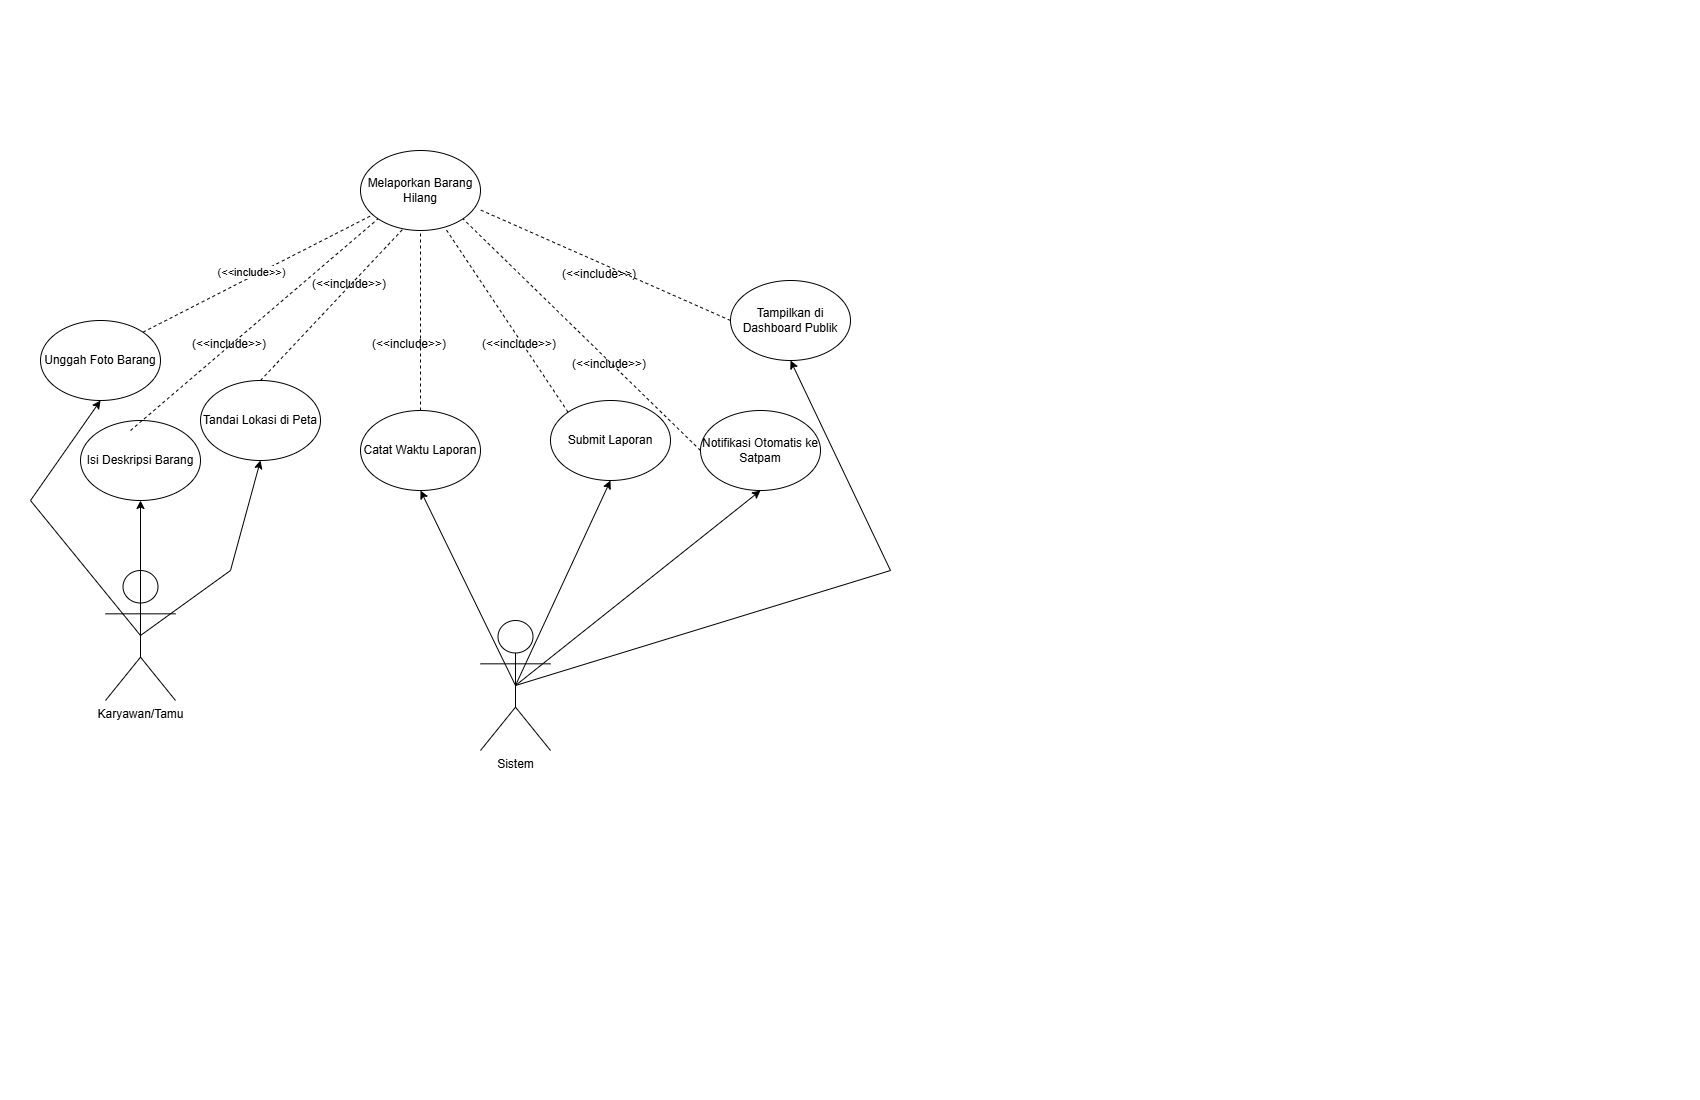

The diagram above was exported from draw.io. Its source (the exported page's mxGraphModel, read from the mxfile embedded in the PNG):
<mxGraphModel dx="776" dy="792" grid="1" gridSize="10" guides="1" tooltips="1" connect="1" arrows="1" fold="1" page="1" pageScale="1" pageWidth="850" pageHeight="1100" background="none" math="0" shadow="0">
  <root>
    <mxCell id="0" />
    <mxCell id="1" parent="0" />
    <mxCell id="707f-y14lbR587pq2XO8-1" value="Karyawan/Tamu" style="shape=umlActor;verticalLabelPosition=bottom;verticalAlign=top;html=1;outlineConnect=0;" parent="1" vertex="1">
      <mxGeometry x="105" y="570" width="70" height="130" as="geometry" />
    </mxCell>
    <mxCell id="707f-y14lbR587pq2XO8-2" value="Sistem" style="shape=umlActor;verticalLabelPosition=bottom;verticalAlign=top;html=1;outlineConnect=0;" parent="1" vertex="1">
      <mxGeometry x="480" y="620" width="70" height="130" as="geometry" />
    </mxCell>
    <mxCell id="707f-y14lbR587pq2XO8-4" value="Melaporkan Barang Hilang" style="ellipse;whiteSpace=wrap;html=1;" parent="1" vertex="1">
      <mxGeometry x="360" y="150" width="120" height="80" as="geometry" />
    </mxCell>
    <mxCell id="707f-y14lbR587pq2XO8-5" value="" style="endArrow=classic;html=1;rounded=0;entryX=0.5;entryY=1;entryDx=0;entryDy=0;exitX=0.5;exitY=0.5;exitDx=0;exitDy=0;exitPerimeter=0;" parent="1" source="707f-y14lbR587pq2XO8-1" target="707f-y14lbR587pq2XO8-8" edge="1">
      <mxGeometry width="50" height="50" relative="1" as="geometry">
        <mxPoint x="380" y="340" as="sourcePoint" />
        <mxPoint x="430" y="290" as="targetPoint" />
      </mxGeometry>
    </mxCell>
    <mxCell id="707f-y14lbR587pq2XO8-6" value="" style="endArrow=classic;html=1;rounded=0;entryX=0.5;entryY=1;entryDx=0;entryDy=0;exitX=0.5;exitY=0.5;exitDx=0;exitDy=0;exitPerimeter=0;" parent="1" source="707f-y14lbR587pq2XO8-2" target="707f-y14lbR587pq2XO8-12" edge="1">
      <mxGeometry width="50" height="50" relative="1" as="geometry">
        <mxPoint x="150" y="187" as="sourcePoint" />
        <mxPoint x="370" y="200" as="targetPoint" />
      </mxGeometry>
    </mxCell>
    <mxCell id="707f-y14lbR587pq2XO8-7" value="Unggah Foto Barang" style="ellipse;whiteSpace=wrap;html=1;" parent="1" vertex="1">
      <mxGeometry x="40" y="320" width="120" height="80" as="geometry" />
    </mxCell>
    <mxCell id="707f-y14lbR587pq2XO8-8" value="Isi Deskripsi Barang" style="ellipse;whiteSpace=wrap;html=1;" parent="1" vertex="1">
      <mxGeometry x="80" y="420" width="120" height="80" as="geometry" />
    </mxCell>
    <mxCell id="707f-y14lbR587pq2XO8-11" value="Tandai Lokasi di Peta" style="ellipse;whiteSpace=wrap;html=1;" parent="1" vertex="1">
      <mxGeometry x="200" y="380" width="120" height="80" as="geometry" />
    </mxCell>
    <mxCell id="707f-y14lbR587pq2XO8-12" value="Catat Waktu Laporan" style="ellipse;whiteSpace=wrap;html=1;" parent="1" vertex="1">
      <mxGeometry x="360" y="410" width="120" height="80" as="geometry" />
    </mxCell>
    <mxCell id="707f-y14lbR587pq2XO8-13" value="Notifikasi Otomatis ke Satpam" style="ellipse;whiteSpace=wrap;html=1;" parent="1" vertex="1">
      <mxGeometry x="700" y="410" width="120" height="80" as="geometry" />
    </mxCell>
    <mxCell id="707f-y14lbR587pq2XO8-14" value="Tampilkan di Dashboard Publik" style="ellipse;whiteSpace=wrap;html=1;" parent="1" vertex="1">
      <mxGeometry x="730" y="280" width="120" height="80" as="geometry" />
    </mxCell>
    <mxCell id="707f-y14lbR587pq2XO8-15" value="Submit Laporan" style="ellipse;whiteSpace=wrap;html=1;" parent="1" vertex="1">
      <mxGeometry x="550" y="400" width="120" height="80" as="geometry" />
    </mxCell>
    <mxCell id="707f-y14lbR587pq2XO8-16" value="" style="endArrow=none;dashed=1;html=1;rounded=0;exitX=1;exitY=0;exitDx=0;exitDy=0;" parent="1" source="707f-y14lbR587pq2XO8-7" target="707f-y14lbR587pq2XO8-4" edge="1">
      <mxGeometry width="50" height="50" relative="1" as="geometry">
        <mxPoint x="280" y="290" as="sourcePoint" />
        <mxPoint x="330" y="240" as="targetPoint" />
      </mxGeometry>
    </mxCell>
    <mxCell id="707f-y14lbR587pq2XO8-23" value="(&amp;lt;&amp;lt;include&amp;gt;&amp;gt;)" style="edgeLabel;html=1;align=center;verticalAlign=middle;resizable=0;points=[];" parent="707f-y14lbR587pq2XO8-16" connectable="0" vertex="1">
      <mxGeometry x="0.0355" y="-1" relative="1" as="geometry">
        <mxPoint x="-12" as="offset" />
      </mxGeometry>
    </mxCell>
    <mxCell id="707f-y14lbR587pq2XO8-17" value="" style="endArrow=none;dashed=1;html=1;rounded=0;exitX=0.417;exitY=0.125;exitDx=0;exitDy=0;entryX=0;entryY=1;entryDx=0;entryDy=0;exitPerimeter=0;" parent="1" source="707f-y14lbR587pq2XO8-8" target="707f-y14lbR587pq2XO8-4" edge="1">
      <mxGeometry width="50" height="50" relative="1" as="geometry">
        <mxPoint x="152" y="342" as="sourcePoint" />
        <mxPoint x="382" y="224" as="targetPoint" />
      </mxGeometry>
    </mxCell>
    <mxCell id="707f-y14lbR587pq2XO8-18" value="" style="endArrow=none;dashed=1;html=1;rounded=0;exitX=0.5;exitY=0;exitDx=0;exitDy=0;entryX=0.358;entryY=0.975;entryDx=0;entryDy=0;entryPerimeter=0;" parent="1" source="707f-y14lbR587pq2XO8-11" target="707f-y14lbR587pq2XO8-4" edge="1">
      <mxGeometry width="50" height="50" relative="1" as="geometry">
        <mxPoint x="162" y="352" as="sourcePoint" />
        <mxPoint x="392" y="234" as="targetPoint" />
      </mxGeometry>
    </mxCell>
    <mxCell id="707f-y14lbR587pq2XO8-19" value="" style="endArrow=none;dashed=1;html=1;rounded=0;entryX=0.5;entryY=1;entryDx=0;entryDy=0;" parent="1" source="707f-y14lbR587pq2XO8-12" target="707f-y14lbR587pq2XO8-4" edge="1">
      <mxGeometry width="50" height="50" relative="1" as="geometry">
        <mxPoint x="600" y="290" as="sourcePoint" />
        <mxPoint x="550" y="250" as="targetPoint" />
      </mxGeometry>
    </mxCell>
    <mxCell id="707f-y14lbR587pq2XO8-20" value="" style="endArrow=none;dashed=1;html=1;rounded=0;exitX=0;exitY=0.5;exitDx=0;exitDy=0;entryX=1;entryY=1;entryDx=0;entryDy=0;" parent="1" source="707f-y14lbR587pq2XO8-13" target="707f-y14lbR587pq2XO8-4" edge="1">
      <mxGeometry width="50" height="50" relative="1" as="geometry">
        <mxPoint x="440" y="338" as="sourcePoint" />
        <mxPoint x="670" y="220" as="targetPoint" />
      </mxGeometry>
    </mxCell>
    <mxCell id="707f-y14lbR587pq2XO8-21" value="" style="endArrow=none;dashed=1;html=1;rounded=0;exitX=0;exitY=0;exitDx=0;exitDy=0;entryX=0.708;entryY=0.975;entryDx=0;entryDy=0;entryPerimeter=0;" parent="1" source="707f-y14lbR587pq2XO8-15" target="707f-y14lbR587pq2XO8-4" edge="1">
      <mxGeometry width="50" height="50" relative="1" as="geometry">
        <mxPoint x="320" y="638" as="sourcePoint" />
        <mxPoint x="550" y="520" as="targetPoint" />
      </mxGeometry>
    </mxCell>
    <mxCell id="707f-y14lbR587pq2XO8-22" value="" style="endArrow=none;dashed=1;html=1;rounded=0;entryX=0.992;entryY=0.738;entryDx=0;entryDy=0;entryPerimeter=0;exitX=0;exitY=0.5;exitDx=0;exitDy=0;" parent="1" source="707f-y14lbR587pq2XO8-14" target="707f-y14lbR587pq2XO8-4" edge="1">
      <mxGeometry width="50" height="50" relative="1" as="geometry">
        <mxPoint x="689" y="446" as="sourcePoint" />
        <mxPoint x="730" y="580" as="targetPoint" />
      </mxGeometry>
    </mxCell>
    <mxCell id="707f-y14lbR587pq2XO8-24" value="(&amp;lt;&amp;lt;include&amp;gt;&amp;gt;)" style="text;whiteSpace=wrap;html=1;" parent="1" vertex="1">
      <mxGeometry x="190" y="330" width="110" height="40" as="geometry" />
    </mxCell>
    <mxCell id="707f-y14lbR587pq2XO8-25" value="(&amp;lt;&amp;lt;include&amp;gt;&amp;gt;)" style="text;whiteSpace=wrap;html=1;" parent="1" vertex="1">
      <mxGeometry x="310" y="270" width="110" height="40" as="geometry" />
    </mxCell>
    <mxCell id="707f-y14lbR587pq2XO8-27" value="(&amp;lt;&amp;lt;include&amp;gt;&amp;gt;)" style="text;whiteSpace=wrap;html=1;" parent="1" vertex="1">
      <mxGeometry x="370" y="330" width="110" height="40" as="geometry" />
    </mxCell>
    <mxCell id="707f-y14lbR587pq2XO8-29" value="(&amp;lt;&amp;lt;include&amp;gt;&amp;gt;)" style="text;whiteSpace=wrap;html=1;" parent="1" vertex="1">
      <mxGeometry x="480" y="330" width="110" height="40" as="geometry" />
    </mxCell>
    <mxCell id="707f-y14lbR587pq2XO8-30" value="(&amp;lt;&amp;lt;include&amp;gt;&amp;gt;)" style="text;whiteSpace=wrap;html=1;" parent="1" vertex="1">
      <mxGeometry x="570" y="350" width="110" height="40" as="geometry" />
    </mxCell>
    <mxCell id="707f-y14lbR587pq2XO8-33" value="(&amp;lt;&amp;lt;include&amp;gt;&amp;gt;)" style="text;whiteSpace=wrap;html=1;" parent="1" vertex="1">
      <mxGeometry x="560" y="260" width="110" height="40" as="geometry" />
    </mxCell>
    <mxCell id="27iJqCbWGT72lteIxhyp-1" value="" style="endArrow=classic;html=1;rounded=0;entryX=0.5;entryY=1;entryDx=0;entryDy=0;" edge="1" parent="1" target="707f-y14lbR587pq2XO8-7">
      <mxGeometry width="50" height="50" relative="1" as="geometry">
        <mxPoint x="140" y="635" as="sourcePoint" />
        <mxPoint x="150" y="510" as="targetPoint" />
        <Array as="points">
          <mxPoint x="30" y="500" />
        </Array>
      </mxGeometry>
    </mxCell>
    <mxCell id="27iJqCbWGT72lteIxhyp-2" value="" style="endArrow=classic;html=1;rounded=0;entryX=0.5;entryY=1;entryDx=0;entryDy=0;exitX=0.5;exitY=0.5;exitDx=0;exitDy=0;exitPerimeter=0;" edge="1" parent="1" source="707f-y14lbR587pq2XO8-1" target="707f-y14lbR587pq2XO8-11">
      <mxGeometry width="50" height="50" relative="1" as="geometry">
        <mxPoint x="160" y="655" as="sourcePoint" />
        <mxPoint x="160" y="520" as="targetPoint" />
        <Array as="points">
          <mxPoint x="230" y="570" />
        </Array>
      </mxGeometry>
    </mxCell>
    <mxCell id="27iJqCbWGT72lteIxhyp-3" value="" style="endArrow=classic;html=1;rounded=0;entryX=0.5;entryY=1;entryDx=0;entryDy=0;exitX=0.5;exitY=0.5;exitDx=0;exitDy=0;exitPerimeter=0;" edge="1" parent="1" source="707f-y14lbR587pq2XO8-2" target="707f-y14lbR587pq2XO8-13">
      <mxGeometry width="50" height="50" relative="1" as="geometry">
        <mxPoint x="390" y="645" as="sourcePoint" />
        <mxPoint x="390" y="510" as="targetPoint" />
      </mxGeometry>
    </mxCell>
    <mxCell id="27iJqCbWGT72lteIxhyp-4" value="" style="endArrow=classic;html=1;rounded=0;entryX=0.5;entryY=1;entryDx=0;entryDy=0;exitX=0.5;exitY=0.5;exitDx=0;exitDy=0;exitPerimeter=0;" edge="1" parent="1" source="707f-y14lbR587pq2XO8-2" target="707f-y14lbR587pq2XO8-15">
      <mxGeometry width="50" height="50" relative="1" as="geometry">
        <mxPoint x="425" y="635" as="sourcePoint" />
        <mxPoint x="425" y="500" as="targetPoint" />
      </mxGeometry>
    </mxCell>
    <mxCell id="27iJqCbWGT72lteIxhyp-6" value="" style="endArrow=classic;html=1;rounded=0;entryX=0.5;entryY=1;entryDx=0;entryDy=0;exitX=0.5;exitY=0.5;exitDx=0;exitDy=0;exitPerimeter=0;" edge="1" parent="1" source="707f-y14lbR587pq2XO8-2" target="707f-y14lbR587pq2XO8-14">
      <mxGeometry width="50" height="50" relative="1" as="geometry">
        <mxPoint x="679" y="675" as="sourcePoint" />
        <mxPoint x="679" y="540" as="targetPoint" />
        <Array as="points">
          <mxPoint x="890" y="570" />
        </Array>
      </mxGeometry>
    </mxCell>
  </root>
</mxGraphModel>